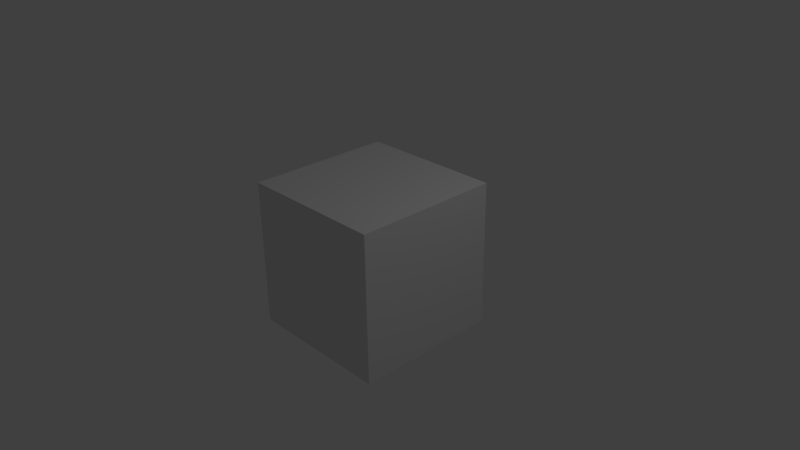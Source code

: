 # Source: Kamerafahrt.blend  (saved by Blender 2.76.0; exported with 4.5.12 LTS)
import bpy
from mathutils import Matrix  # noqa: F401  (used for matrix-valued properties, if any)

bpy.ops.wm.read_factory_settings(use_empty=True)
scene = bpy.context.scene
scene.name = 'Scene'

# ---- collections
col_collection_1 = bpy.data.collections.new('Collection 1'); scene.collection.children.link(col_collection_1)

# ---- materials (node trees are filled in below, after node groups)
mat_material = bpy.data.materials.new('Material')
mat_material.alpha_threshold = 0.0
mat_material.roughness = 0.5
mat_material.line_color = (0.0, 0.0, 0.0, 1.0)

# ---- material node trees

# ---- world
world_world = bpy.data.worlds.new('World'); scene.world = world_world
world_world.color = (0.05088, 0.05088, 0.05088)
world_world.use_sun_shadow = False
world_world.sun_shadow_jitter_overblur = 0.0
world_world.cycles.sampling_method = 'MANUAL'
world_world.cycles.sample_map_resolution = 256

# ---- cameras
cam_camera = bpy.data.cameras.new('Camera')
cam_camera.clip_end = 100.0
cam_camera.lens = 35.0
cam_camera.sensor_width = 32.0
cam_camera.sensor_height = 18.0
cam_camera.ortho_scale = 7.314
cam_camera.dof.focus_distance = 0.0

# ---- lights
light_lamp = bpy.data.lights.new('Lamp', 'POINT')
light_lamp.transmission_factor = 0.0
light_lamp.cutoff_distance = 30.0
light_lamp.energy = 100.0
light_lamp.shadow_buffer_clip_start = 1.001
light_lamp.shadow_soft_size = 0.1
light_lamp.shadow_maximum_resolution = 0.006
light_lamp.use_absolute_resolution = True
light_lamp.cycles.use_multiple_importance_sampling = False

# ---- meshes
me_cube = bpy.data.meshes.new('Cube')
me_cube.from_pydata([(1.0, 1.0, -1.0), (1.0, -1.0, -1.0), (-1.0, -1.0, -1.0), (-1.0, 1.0, -1.0), (1.0, 1.0, 1.0), (1.0, -1.0, 1.0), (-1.0, -1.0, 1.0), (-1.0, 1.0, 1.0)], [], [(0, 1, 2, 3), (4, 7, 6, 5), (0, 4, 5, 1), (1, 5, 6, 2), (2, 6, 7, 3), (4, 0, 3, 7)])
me_cube.materials.append(mat_material)
me_cube.use_remesh_preserve_volume = False
me_cube.use_remesh_preserve_attributes = False
me_cube.use_mirror_vertex_groups = False
me_cube.update()

# ---- objects
ob_cube = bpy.data.objects.new('Cube', me_cube)
ob_lamp = bpy.data.objects.new('Lamp', light_lamp)
ob_camera = bpy.data.objects.new('Camera', cam_camera)

# ---- transforms, parenting, visibility, modifiers, constraints
ob_cube.location = (0.0, 0.0, 0.0)
ob_cube.lock_rotations_4d = False
ob_cube.empty_display_type = 'ARROWS'
ob_cube.lineart.crease_threshold = 0.0
ob_lamp.location = (4.076, 1.005, 5.904)
ob_lamp.rotation_euler = (0.6503, 0.05522, 1.866)
ob_lamp.lock_rotations_4d = False
ob_lamp.empty_display_type = 'ARROWS'
ob_lamp.color = (0.0, 0.0, 0.0, 0.0)
ob_lamp.lineart.crease_threshold = 0.0
ob_camera.location = (7.481, -6.508, 5.344)
ob_camera.rotation_euler = (1.109, 0.01082, 0.8149)
ob_camera.lock_rotations_4d = False
ob_camera.empty_display_type = 'ARROWS'
ob_camera.color = (0.0, 0.0, 0.0, 0.0)
ob_camera.display_type = 'WIRE'
ob_camera.lineart.crease_threshold = 0.0

# ---- collection membership
col_collection_1.objects.link(ob_cube)
col_collection_1.objects.link(ob_lamp)
col_collection_1.objects.link(ob_camera)

# ---- scene / render settings (as saved in the file)
scene.camera = ob_camera
scene.frame_start = 1; scene.frame_end = 2250; scene.frame_set(2252)
scene.render.engine = 'CYCLES'
scene.render.fps = 30
scene.render.dither_intensity = 0.0
scene.cycles.use_denoising = False
scene.cycles.samples = 10
scene.cycles.sampling_pattern = 'TABULATED_SOBOL'
scene.cycles.light_sampling_threshold = 0.0
scene.cycles.use_adaptive_sampling = False
scene.cycles.use_light_tree = False
scene.cycles.blur_glossy = 0.0
scene.cycles.pixel_filter_type = 'GAUSSIAN'
scene.cycles.sample_clamp_indirect = 0.0
scene.view_settings.view_transform = 'Standard'
bpy.context.view_layer.update()
